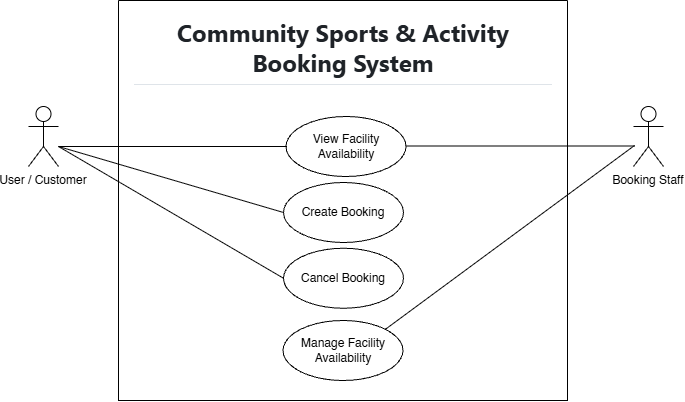

The diagram above was exported from draw.io. Its source (the exported page's mxGraphModel, read from the mxfile embedded in the PNG):
<mxGraphModel dx="1493" dy="954" grid="1" gridSize="10" guides="1" tooltips="1" connect="1" arrows="1" fold="1" page="1" pageScale="1" pageWidth="850" pageHeight="1100" math="0" shadow="0">
  <root>
    <mxCell id="0" />
    <mxCell id="1" parent="0" />
    <mxCell id="O39M-jKkgUm2ov18KMrQ-1" parent="1" style="shape=umlActor;verticalLabelPosition=bottom;verticalAlign=top;outlineConnect=0;autosizeText=0;labelPosition=center;align=center;" value="User / Customer" vertex="1">
      <mxGeometry height="60" width="30" x="105" y="176" as="geometry" />
    </mxCell>
    <mxCell id="O39M-jKkgUm2ov18KMrQ-2" parent="1" style="shape=umlActor;verticalLabelPosition=bottom;verticalAlign=top;outlineConnect=0;autosizeText=0;labelPosition=center;align=center;" value="Booking Staff" vertex="1">
      <mxGeometry height="60" width="30" x="710" y="176" as="geometry" />
    </mxCell>
    <mxCell id="O39M-jKkgUm2ov18KMrQ-4" edge="1" parent="1" style="endArrow=none;html=1;rounded=0;entryX=0;entryY=0.5;entryDx=0;entryDy=0;" target="O39M-jKkgUm2ov18KMrQ-16" value="">
      <mxGeometry height="50" relative="1" width="50" as="geometry">
        <mxPoint x="135" y="216" as="sourcePoint" />
        <mxPoint x="355" y="286" as="targetPoint" />
      </mxGeometry>
    </mxCell>
    <mxCell id="O39M-jKkgUm2ov18KMrQ-6" parent="1" style="swimlane;startSize=0;fillColor=#FFFFFF;" value="" vertex="1">
      <mxGeometry height="400" width="449" x="195" y="70" as="geometry" />
    </mxCell>
    <mxCell id="O39M-jKkgUm2ov18KMrQ-7" connectable="0" parent="O39M-jKkgUm2ov18KMrQ-6" style="group" value="" vertex="1">
      <mxGeometry height="60" width="120" x="165" y="247.75" as="geometry" />
    </mxCell>
    <mxCell id="O39M-jKkgUm2ov18KMrQ-8" parent="O39M-jKkgUm2ov18KMrQ-7" style="ellipse;whiteSpace=wrap;html=1;shapeInside=1;" value="" vertex="1">
      <mxGeometry height="60" width="120" as="geometry" />
    </mxCell>
    <mxCell id="O39M-jKkgUm2ov18KMrQ-9" parent="O39M-jKkgUm2ov18KMrQ-7" style="text;html=1;whiteSpace=wrap;strokeColor=none;fillColor=none;align=center;verticalAlign=middle;rounded=0;" value="Cancel Booking" vertex="1">
      <mxGeometry height="22.5" width="110" x="5" y="18.75" as="geometry" />
    </mxCell>
    <mxCell id="O39M-jKkgUm2ov18KMrQ-10" edge="1" parent="O39M-jKkgUm2ov18KMrQ-6" style="endArrow=none;html=1;rounded=0;entryX=0;entryY=0.5;entryDx=0;entryDy=0;" target="O39M-jKkgUm2ov18KMrQ-8" value="">
      <mxGeometry height="50" relative="1" width="50" as="geometry">
        <mxPoint x="-60" y="146" as="sourcePoint" />
        <mxPoint x="165" y="217" as="targetPoint" />
      </mxGeometry>
    </mxCell>
    <mxCell id="O39M-jKkgUm2ov18KMrQ-25" connectable="0" parent="O39M-jKkgUm2ov18KMrQ-6" style="group" value="" vertex="1">
      <mxGeometry height="60" width="120" x="164.5" y="320" as="geometry" />
    </mxCell>
    <mxCell id="O39M-jKkgUm2ov18KMrQ-26" parent="O39M-jKkgUm2ov18KMrQ-25" style="ellipse;whiteSpace=wrap;html=1;shapeInside=1;" value="" vertex="1">
      <mxGeometry height="60" width="120" as="geometry" />
    </mxCell>
    <mxCell id="O39M-jKkgUm2ov18KMrQ-27" parent="O39M-jKkgUm2ov18KMrQ-25" style="text;html=1;whiteSpace=wrap;strokeColor=none;fillColor=none;align=center;verticalAlign=middle;rounded=0;" value="Manage Facility Availability" vertex="1">
      <mxGeometry height="22.5" width="110" x="5" y="18.75" as="geometry" />
    </mxCell>
    <mxCell id="O39M-jKkgUm2ov18KMrQ-11" parent="1" style="text;html=1;whiteSpace=wrap;overflow=hidden;rounded=0;align=center;" value="&lt;h1 tabindex=&quot;-1&quot; class=&quot;heading-element&quot; dir=&quot;auto&quot; style=&quot;box-sizing: border-box; margin-right: 0px; margin-bottom: 16px; margin-left: 0px; line-height: 1.25; border-bottom: 0.8px solid rgba(209, 217, 224, 0.7); padding-bottom: 0.3em; color: rgb(31, 35, 40); font-family: &amp;quot;Mona Sans VF&amp;quot;, -apple-system, BlinkMacSystemFont, &amp;quot;Segoe UI&amp;quot;, &amp;quot;Noto Sans Backtick Fix&amp;quot;, &amp;quot;Noto Sans&amp;quot;, Helvetica, Arial, sans-serif, &amp;quot;Apple Color Emoji&amp;quot;, &amp;quot;Segoe UI Emoji&amp;quot;; background-color: rgb(255, 255, 255); margin-top: 0px !important;&quot;&gt;Community Sports &amp;amp; Activity Booking System&lt;/h1&gt;" vertex="1">
      <mxGeometry height="80" width="420" x="210" y="80" as="geometry" />
    </mxCell>
    <mxCell id="O39M-jKkgUm2ov18KMrQ-12" connectable="0" parent="1" style="group" value="" vertex="1">
      <mxGeometry height="60" width="120" x="362.5" y="186" as="geometry" />
    </mxCell>
    <mxCell id="O39M-jKkgUm2ov18KMrQ-13" parent="O39M-jKkgUm2ov18KMrQ-12" style="ellipse;whiteSpace=wrap;html=1;shapeInside=1;" value="" vertex="1">
      <mxGeometry height="60" width="120" as="geometry" />
    </mxCell>
    <mxCell id="O39M-jKkgUm2ov18KMrQ-14" parent="O39M-jKkgUm2ov18KMrQ-12" style="text;html=1;whiteSpace=wrap;strokeColor=none;fillColor=none;align=center;verticalAlign=middle;rounded=0;" value="View Facility Availability" vertex="1">
      <mxGeometry height="22.5" width="110" x="5" y="18.75" as="geometry" />
    </mxCell>
    <mxCell id="O39M-jKkgUm2ov18KMrQ-15" connectable="0" parent="1" style="group" value="" vertex="1">
      <mxGeometry height="60" width="120" x="360" y="252" as="geometry" />
    </mxCell>
    <mxCell id="O39M-jKkgUm2ov18KMrQ-16" parent="O39M-jKkgUm2ov18KMrQ-15" style="ellipse;whiteSpace=wrap;html=1;shapeInside=1;" value="" vertex="1">
      <mxGeometry height="60" width="120" as="geometry" />
    </mxCell>
    <mxCell id="O39M-jKkgUm2ov18KMrQ-17" parent="O39M-jKkgUm2ov18KMrQ-15" style="text;html=1;whiteSpace=wrap;strokeColor=none;fillColor=none;align=center;verticalAlign=middle;rounded=0;" value="Create Booking" vertex="1">
      <mxGeometry height="22.5" width="110" x="5" y="18.75" as="geometry" />
    </mxCell>
    <mxCell id="O39M-jKkgUm2ov18KMrQ-18" edge="1" parent="1" style="endArrow=none;html=1;rounded=0;entryX=0;entryY=0.5;entryDx=0;entryDy=0;" value="">
      <mxGeometry height="50" relative="1" width="50" as="geometry">
        <mxPoint x="135" y="216" as="sourcePoint" />
        <mxPoint x="363.5" y="216" as="targetPoint" />
      </mxGeometry>
    </mxCell>
    <mxCell id="O39M-jKkgUm2ov18KMrQ-24" edge="1" parent="1" style="endArrow=none;html=1;rounded=0;entryX=0;entryY=0.5;entryDx=0;entryDy=0;" value="">
      <mxGeometry height="50" relative="1" width="50" as="geometry">
        <mxPoint x="482.5" y="215.5" as="sourcePoint" />
        <mxPoint x="711" y="215.5" as="targetPoint" />
      </mxGeometry>
    </mxCell>
    <mxCell id="O39M-jKkgUm2ov18KMrQ-34" edge="1" parent="1" source="O39M-jKkgUm2ov18KMrQ-26" style="endArrow=none;html=1;rounded=0;exitX=1;exitY=0;exitDx=0;exitDy=0;" value="">
      <mxGeometry height="50" relative="1" width="50" as="geometry">
        <mxPoint x="479.46000000000004" y="417.20000000000005" as="sourcePoint" />
        <mxPoint x="711" y="215" as="targetPoint" />
      </mxGeometry>
    </mxCell>
  </root>
</mxGraphModel>